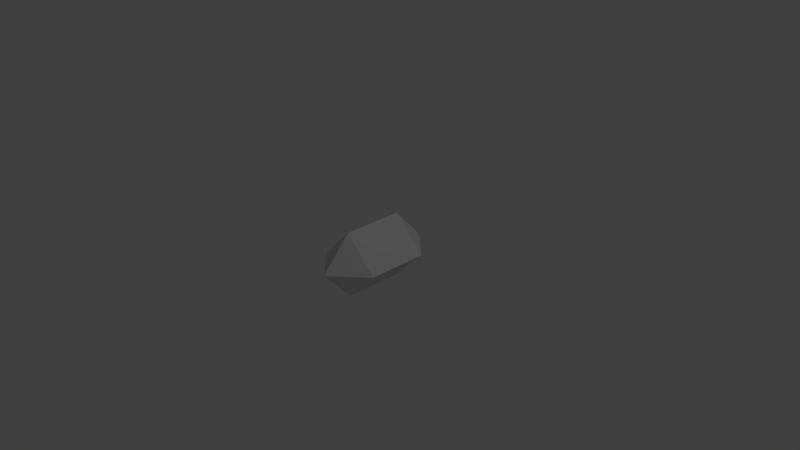# Source: RDLoopDiamond.blend  (saved by Blender 2.74.0; exported with 4.5.12 LTS)
import bpy
from mathutils import Matrix  # noqa: F401  (used for matrix-valued properties, if any)

bpy.ops.wm.read_factory_settings(use_empty=True)
scene = bpy.context.scene
scene.name = 'Scene'

# ---- collections
col_collection_1 = bpy.data.collections.new('Collection 1'); scene.collection.children.link(col_collection_1)

# ---- world
world_world = bpy.data.worlds.new('World'); scene.world = world_world
world_world.color = (0.05088, 0.05088, 0.05088)
world_world.use_sun_shadow = False
world_world.sun_shadow_jitter_overblur = 0.0
world_world.cycles.sampling_method = 'MANUAL'
world_world.cycles.sample_map_resolution = 256

# ---- cameras
cam_camera = bpy.data.cameras.new('Camera')
cam_camera.clip_end = 100.0
cam_camera.lens = 35.0
cam_camera.sensor_width = 32.0
cam_camera.sensor_height = 18.0
cam_camera.ortho_scale = 7.314
cam_camera.dof.focus_distance = 0.0
cam_camera.dof.aperture_fstop = 128.0

# ---- lights
light_lamp = bpy.data.lights.new('Lamp', 'POINT')
light_lamp.transmission_factor = 0.0
light_lamp.cutoff_distance = 30.0
light_lamp.energy = 100.0
light_lamp.shadow_buffer_clip_start = 1.001
light_lamp.shadow_soft_size = 0.1
light_lamp.shadow_maximum_resolution = 0.006
light_lamp.use_absolute_resolution = True
light_lamp.cycles.use_multiple_importance_sampling = False

# ---- meshes
me_sphere = bpy.data.meshes.new('Sphere')
me_sphere.from_pydata([(-0.4528, 0.4101, -4.318e-08), (9.04e-08, 0.8203, -7.414e-08), (1.102e-07, -0.4101, 0.4528), (1.102e-07, 0.4101, 0.4528), (0.4528, -0.4101, -2.083e-08), (0.4528, 0.4101, -8.276e-08), (3.102e-08, -0.4101, -0.4528), (3.102e-08, 0.4101, -0.4528), (4.469e-08, -0.8203, 4.972e-08), (-0.4528, -0.4101, 9.792e-08)], [], [(3, 2, 4, 5), (5, 4, 6, 7), (1, 0, 3), (0, 9, 2, 3), (9, 8, 2), (1, 3, 5), (2, 8, 4), (1, 5, 7), (4, 8, 6), (1, 7, 0), (7, 6, 9, 0), (6, 8, 9)])
me_sphere.use_remesh_preserve_volume = False
me_sphere.use_remesh_preserve_attributes = False
me_sphere.use_mirror_vertex_groups = False
me_sphere.update()

# ---- objects
ob_rdloop = bpy.data.objects.new('RDLoop', me_sphere)
ob_lamp = bpy.data.objects.new('Lamp', light_lamp)
ob_camera = bpy.data.objects.new('Camera', cam_camera)

# ---- transforms, parenting, visibility, modifiers, constraints
ob_rdloop.location = (0.0, 0.0, 0.0)
ob_rdloop.lineart.crease_threshold = 0.0
ob_lamp.location = (4.076, 1.005, 5.904)
ob_lamp.rotation_euler = (0.6503, 0.05522, 1.866)
ob_lamp.lock_rotations_4d = False
ob_lamp.empty_display_type = 'ARROWS'
ob_lamp.color = (0.0, 0.0, 0.0, 0.0)
ob_lamp.lineart.crease_threshold = 0.0
ob_camera.location = (7.481, -6.508, 5.344)
ob_camera.rotation_euler = (1.109, 0.01082, 0.8149)
ob_camera.lock_rotations_4d = False
ob_camera.empty_display_type = 'ARROWS'
ob_camera.color = (0.0, 0.0, 0.0, 0.0)
ob_camera.display_type = 'WIRE'
ob_camera.lineart.crease_threshold = 0.0

# ---- collection membership
col_collection_1.objects.link(ob_rdloop)
col_collection_1.objects.link(ob_lamp)
col_collection_1.objects.link(ob_camera)

# ---- scene / render settings (as saved in the file)
scene.camera = ob_camera
scene.frame_start = 1; scene.frame_end = 250; scene.frame_set(1)
scene.render.engine = 'BLENDER_EEVEE_NEXT'
scene.render.resolution_percentage = 50
scene.render.dither_intensity = 0.0
scene.cycles.use_denoising = False
scene.cycles.samples = 10
scene.cycles.sampling_pattern = 'TABULATED_SOBOL'
scene.cycles.light_sampling_threshold = 0.0
scene.cycles.use_adaptive_sampling = False
scene.cycles.use_light_tree = False
scene.cycles.blur_glossy = 0.0
scene.cycles.pixel_filter_type = 'GAUSSIAN'
scene.cycles.sample_clamp_indirect = 0.0
scene.view_settings.view_transform = 'Standard'
bpy.context.view_layer.update()
